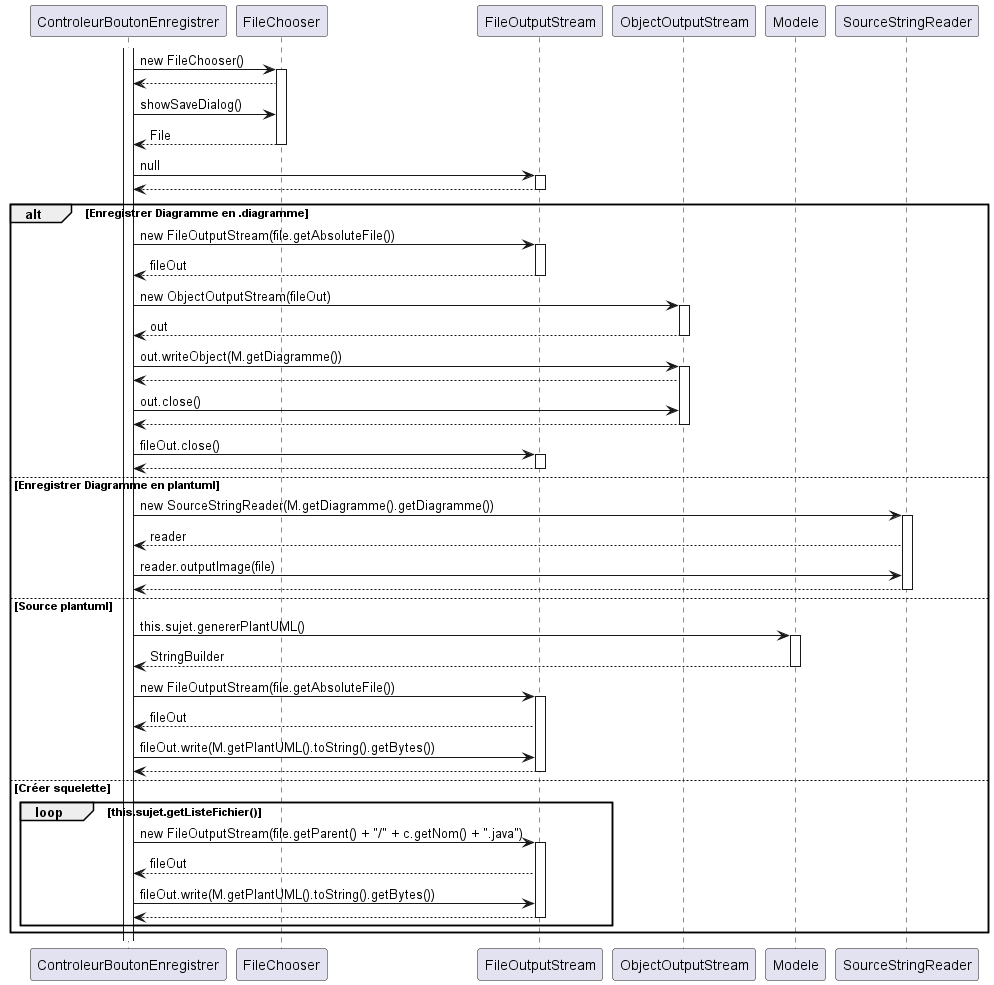

The diagram above was rendered by PlantUML. Its source (embedded in the PNG):
@startuml

participant ControleurBoutonEnregistrer as CBE
participant FileChooser as FC
participant FileOutputStream as FOS
participant ObjectOutputStream as OBS  
participant Modele as M
participant SourceStringReader as STR

activate CBE
CBE -> FC : new FileChooser()
activate FC
FC --> CBE
CBE -> FC : showSaveDialog()
FC --> CBE : File
deactivate FC
CBE -> FOS : null
activate FOS
FOS --> CBE
deactivate FOS
alt Enregistrer Diagramme en .diagramme
    CBE -> FOS : new FileOutputStream(file.getAbsoluteFile())
    activate FOS
    FOS --> CBE : fileOut
    deactivate FOS
    CBE -> OBS : new ObjectOutputStream(fileOut)
    activate OBS
    OBS --> CBE : out
    deactivate OBS
    CBE -> OBS : out.writeObject(M.getDiagramme())
    activate OBS
    OBS --> CBE
    CBE -> OBS : out.close()
    OBS --> CBE
    deactivate OBS
    CBE -> FOS : fileOut.close()
    activate FOS
    FOS --> CBE
    deactivate FOS

    else Enregistrer Diagramme en plantuml
    CBE -> STR : new SourceStringReader(M.getDiagramme().getDiagramme())
    activate STR
    STR --> CBE : reader
    CBE -> STR : reader.outputImage(file)
    STR --> CBE
    deactivate STR

    else Source plantuml
    CBE -> M : this.sujet.genererPlantUML()
    activate M
    M --> CBE : StringBuilder
    deactivate M
    CBE -> FOS : new FileOutputStream(file.getAbsoluteFile())
    activate FOS
    FOS --> CBE : fileOut
    CBE -> FOS : fileOut.write(M.getPlantUML().toString().getBytes())
    FOS --> CBE
    deactivate FOS

    else Créer squelette
    loop this.sujet.getListeFichier()
        CBE -> FOS : new FileOutputStream(file.getParent() + "/" + c.getNom() + ".java")
        activate FOS
        FOS --> CBE : fileOut
        CBE -> FOS : fileOut.write(M.getPlantUML().toString().getBytes())
        FOS --> CBE
        deactivate FOS

    end

end


@enduml